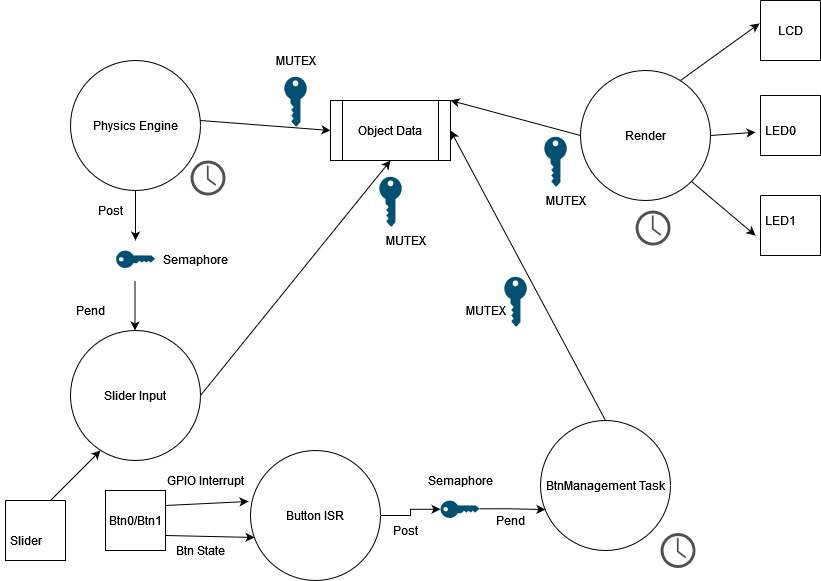

The diagram above was exported from draw.io. Its source (the exported page's mxGraphModel, read from the mxfile embedded in the PNG):
<mxGraphModel dx="1038" dy="564" grid="1" gridSize="10" guides="1" tooltips="1" connect="1" arrows="1" fold="1" page="1" pageScale="1" pageWidth="850" pageHeight="1100" math="0" shadow="0">
  <root>
    <mxCell id="0" />
    <mxCell id="1" parent="0" />
    <mxCell id="bYmYtA-hjAnZN4skIXQa-1" value="Physics Engine" style="ellipse;whiteSpace=wrap;html=1;aspect=fixed;" vertex="1" parent="1">
      <mxGeometry x="80" y="80" width="130" height="130" as="geometry" />
    </mxCell>
    <mxCell id="bYmYtA-hjAnZN4skIXQa-2" value="" style="sketch=0;pointerEvents=1;shadow=0;dashed=0;html=1;strokeColor=none;fillColor=#505050;labelPosition=center;verticalLabelPosition=bottom;verticalAlign=top;outlineConnect=0;align=center;shape=mxgraph.office.concepts.clock;" vertex="1" parent="1">
      <mxGeometry x="200" y="180" width="35" height="35" as="geometry" />
    </mxCell>
    <mxCell id="bYmYtA-hjAnZN4skIXQa-3" value="" style="points=[[0,0.5,0],[0.24,0,0],[0.5,0.28,0],[0.995,0.475,0],[0.5,0.72,0],[0.24,1,0]];verticalLabelPosition=bottom;sketch=0;html=1;verticalAlign=top;aspect=fixed;align=center;pointerEvents=1;shape=mxgraph.cisco19.key;fillColor=#005073;strokeColor=none;" vertex="1" parent="1">
      <mxGeometry x="125.56" y="270" width="38.89" height="17.5" as="geometry" />
    </mxCell>
    <mxCell id="bYmYtA-hjAnZN4skIXQa-4" value="" style="endArrow=classic;html=1;rounded=0;exitX=0.5;exitY=1;exitDx=0;exitDy=0;" edge="1" parent="1" source="bYmYtA-hjAnZN4skIXQa-1">
      <mxGeometry width="50" height="50" relative="1" as="geometry">
        <mxPoint x="400" y="290" as="sourcePoint" />
        <mxPoint x="145" y="260" as="targetPoint" />
      </mxGeometry>
    </mxCell>
    <mxCell id="bYmYtA-hjAnZN4skIXQa-5" value="" style="endArrow=classic;html=1;rounded=0;exitX=0.5;exitY=1;exitDx=0;exitDy=0;" edge="1" parent="1">
      <mxGeometry width="50" height="50" relative="1" as="geometry">
        <mxPoint x="144.5" y="300" as="sourcePoint" />
        <mxPoint x="144.5" y="350" as="targetPoint" />
      </mxGeometry>
    </mxCell>
    <mxCell id="bYmYtA-hjAnZN4skIXQa-6" value="Slider Input" style="ellipse;whiteSpace=wrap;html=1;aspect=fixed;" vertex="1" parent="1">
      <mxGeometry x="80" y="350" width="130" height="130" as="geometry" />
    </mxCell>
    <mxCell id="bYmYtA-hjAnZN4skIXQa-8" value="Object Data" style="shape=process;whiteSpace=wrap;html=1;backgroundOutline=1;" vertex="1" parent="1">
      <mxGeometry x="340" y="120" width="120" height="60" as="geometry" />
    </mxCell>
    <mxCell id="bYmYtA-hjAnZN4skIXQa-9" value="" style="endArrow=classic;html=1;rounded=0;exitX=1;exitY=0.5;exitDx=0;exitDy=0;entryX=0.5;entryY=1;entryDx=0;entryDy=0;" edge="1" parent="1" source="bYmYtA-hjAnZN4skIXQa-6" target="bYmYtA-hjAnZN4skIXQa-8">
      <mxGeometry width="50" height="50" relative="1" as="geometry">
        <mxPoint x="370" y="330" as="sourcePoint" />
        <mxPoint x="420" y="280" as="targetPoint" />
      </mxGeometry>
    </mxCell>
    <mxCell id="bYmYtA-hjAnZN4skIXQa-10" value="" style="points=[[0,0.5,0],[0.24,0,0],[0.5,0.28,0],[0.995,0.475,0],[0.5,0.72,0],[0.24,1,0]];verticalLabelPosition=bottom;sketch=0;html=1;verticalAlign=top;aspect=fixed;align=center;pointerEvents=1;shape=mxgraph.cisco19.key;fillColor=#005073;strokeColor=none;rotation=90;" vertex="1" parent="1">
      <mxGeometry x="280" y="110" width="50" height="22.5" as="geometry" />
    </mxCell>
    <mxCell id="bYmYtA-hjAnZN4skIXQa-11" value="" style="endArrow=classic;html=1;rounded=0;exitX=0.5;exitY=1;exitDx=0;exitDy=0;entryX=0;entryY=0.5;entryDx=0;entryDy=0;" edge="1" parent="1" target="bYmYtA-hjAnZN4skIXQa-8">
      <mxGeometry width="50" height="50" relative="1" as="geometry">
        <mxPoint x="210" y="140" as="sourcePoint" />
        <mxPoint x="210" y="190" as="targetPoint" />
      </mxGeometry>
    </mxCell>
    <mxCell id="bYmYtA-hjAnZN4skIXQa-12" value="" style="points=[[0,0.5,0],[0.24,0,0],[0.5,0.28,0],[0.995,0.475,0],[0.5,0.72,0],[0.24,1,0]];verticalLabelPosition=bottom;sketch=0;html=1;verticalAlign=top;aspect=fixed;align=center;pointerEvents=1;shape=mxgraph.cisco19.key;fillColor=#005073;strokeColor=none;rotation=90;" vertex="1" parent="1">
      <mxGeometry x="375" y="210" width="50" height="22.5" as="geometry" />
    </mxCell>
    <mxCell id="bYmYtA-hjAnZN4skIXQa-14" value="Btn0/Btn1" style="rounded=0;whiteSpace=wrap;html=1;" vertex="1" parent="1">
      <mxGeometry x="115" y="510" width="60" height="60" as="geometry" />
    </mxCell>
    <mxCell id="bYmYtA-hjAnZN4skIXQa-28" style="edgeStyle=orthogonalEdgeStyle;rounded=0;orthogonalLoop=1;jettySize=auto;html=1;exitX=1;exitY=0.5;exitDx=0;exitDy=0;entryX=0;entryY=0.5;entryDx=0;entryDy=0;entryPerimeter=0;" edge="1" parent="1" source="bYmYtA-hjAnZN4skIXQa-15" target="bYmYtA-hjAnZN4skIXQa-19">
      <mxGeometry relative="1" as="geometry" />
    </mxCell>
    <mxCell id="bYmYtA-hjAnZN4skIXQa-15" value="Button ISR" style="ellipse;whiteSpace=wrap;html=1;aspect=fixed;" vertex="1" parent="1">
      <mxGeometry x="260" y="470" width="130" height="130" as="geometry" />
    </mxCell>
    <mxCell id="bYmYtA-hjAnZN4skIXQa-17" value="BtnManagement Task" style="ellipse;whiteSpace=wrap;html=1;aspect=fixed;" vertex="1" parent="1">
      <mxGeometry x="550" y="440" width="130" height="130" as="geometry" />
    </mxCell>
    <mxCell id="bYmYtA-hjAnZN4skIXQa-18" value="" style="sketch=0;pointerEvents=1;shadow=0;dashed=0;html=1;strokeColor=none;fillColor=#505050;labelPosition=center;verticalLabelPosition=bottom;verticalAlign=top;outlineConnect=0;align=center;shape=mxgraph.office.concepts.clock;" vertex="1" parent="1">
      <mxGeometry x="670" y="552.5" width="35" height="35" as="geometry" />
    </mxCell>
    <mxCell id="bYmYtA-hjAnZN4skIXQa-29" style="edgeStyle=orthogonalEdgeStyle;rounded=0;orthogonalLoop=1;jettySize=auto;html=1;exitX=0.995;exitY=0.475;exitDx=0;exitDy=0;exitPerimeter=0;entryX=0.038;entryY=0.685;entryDx=0;entryDy=0;entryPerimeter=0;" edge="1" parent="1" source="bYmYtA-hjAnZN4skIXQa-19" target="bYmYtA-hjAnZN4skIXQa-17">
      <mxGeometry relative="1" as="geometry" />
    </mxCell>
    <mxCell id="bYmYtA-hjAnZN4skIXQa-19" value="" style="points=[[0,0.5,0],[0.24,0,0],[0.5,0.28,0],[0.995,0.475,0],[0.5,0.72,0],[0.24,1,0]];verticalLabelPosition=bottom;sketch=0;html=1;verticalAlign=top;aspect=fixed;align=center;pointerEvents=1;shape=mxgraph.cisco19.key;fillColor=#005073;strokeColor=none;" vertex="1" parent="1">
      <mxGeometry x="450" y="520" width="38.89" height="17.5" as="geometry" />
    </mxCell>
    <mxCell id="bYmYtA-hjAnZN4skIXQa-20" value="Render" style="ellipse;whiteSpace=wrap;html=1;aspect=fixed;" vertex="1" parent="1">
      <mxGeometry x="590" y="90" width="130" height="130" as="geometry" />
    </mxCell>
    <mxCell id="bYmYtA-hjAnZN4skIXQa-21" value="" style="endArrow=classic;html=1;rounded=0;exitX=1;exitY=0.75;exitDx=0;exitDy=0;entryX=0.031;entryY=0.669;entryDx=0;entryDy=0;entryPerimeter=0;" edge="1" parent="1" source="bYmYtA-hjAnZN4skIXQa-14" target="bYmYtA-hjAnZN4skIXQa-15">
      <mxGeometry width="50" height="50" relative="1" as="geometry">
        <mxPoint x="200" y="520" as="sourcePoint" />
        <mxPoint x="200" y="570" as="targetPoint" />
      </mxGeometry>
    </mxCell>
    <mxCell id="bYmYtA-hjAnZN4skIXQa-22" value="" style="endArrow=classic;html=1;rounded=0;exitX=1;exitY=0.25;exitDx=0;exitDy=0;entryX=-0.015;entryY=0.392;entryDx=0;entryDy=0;entryPerimeter=0;" edge="1" parent="1" source="bYmYtA-hjAnZN4skIXQa-14" target="bYmYtA-hjAnZN4skIXQa-15">
      <mxGeometry width="50" height="50" relative="1" as="geometry">
        <mxPoint x="210" y="530" as="sourcePoint" />
        <mxPoint x="210" y="580" as="targetPoint" />
      </mxGeometry>
    </mxCell>
    <mxCell id="bYmYtA-hjAnZN4skIXQa-25" value="Btn State" style="text;html=1;align=center;verticalAlign=middle;resizable=0;points=[];autosize=1;strokeColor=none;fillColor=none;" vertex="1" parent="1">
      <mxGeometry x="180" y="560" width="60" height="20" as="geometry" />
    </mxCell>
    <mxCell id="bYmYtA-hjAnZN4skIXQa-26" value="GPIO Interrupt" style="text;html=1;align=center;verticalAlign=middle;resizable=0;points=[];autosize=1;strokeColor=none;fillColor=none;" vertex="1" parent="1">
      <mxGeometry x="170" y="490" width="90" height="20" as="geometry" />
    </mxCell>
    <mxCell id="bYmYtA-hjAnZN4skIXQa-31" value="" style="endArrow=classic;html=1;rounded=0;exitX=0.5;exitY=0;exitDx=0;exitDy=0;entryX=1;entryY=0.5;entryDx=0;entryDy=0;" edge="1" parent="1" source="bYmYtA-hjAnZN4skIXQa-17" target="bYmYtA-hjAnZN4skIXQa-8">
      <mxGeometry width="50" height="50" relative="1" as="geometry">
        <mxPoint x="220" y="425" as="sourcePoint" />
        <mxPoint x="410" y="190" as="targetPoint" />
      </mxGeometry>
    </mxCell>
    <mxCell id="bYmYtA-hjAnZN4skIXQa-32" value="" style="points=[[0,0.5,0],[0.24,0,0],[0.5,0.28,0],[0.995,0.475,0],[0.5,0.72,0],[0.24,1,0]];verticalLabelPosition=bottom;sketch=0;html=1;verticalAlign=top;aspect=fixed;align=center;pointerEvents=1;shape=mxgraph.cisco19.key;fillColor=#005073;strokeColor=none;rotation=90;" vertex="1" parent="1">
      <mxGeometry x="500" y="310" width="50" height="22.5" as="geometry" />
    </mxCell>
    <mxCell id="bYmYtA-hjAnZN4skIXQa-33" value="" style="endArrow=classic;html=1;rounded=0;exitX=0;exitY=0.5;exitDx=0;exitDy=0;entryX=1;entryY=0;entryDx=0;entryDy=0;" edge="1" parent="1" source="bYmYtA-hjAnZN4skIXQa-20" target="bYmYtA-hjAnZN4skIXQa-8">
      <mxGeometry width="50" height="50" relative="1" as="geometry">
        <mxPoint x="410" y="390" as="sourcePoint" />
        <mxPoint x="460" y="340" as="targetPoint" />
      </mxGeometry>
    </mxCell>
    <mxCell id="bYmYtA-hjAnZN4skIXQa-34" value="" style="points=[[0,0.5,0],[0.24,0,0],[0.5,0.28,0],[0.995,0.475,0],[0.5,0.72,0],[0.24,1,0]];verticalLabelPosition=bottom;sketch=0;html=1;verticalAlign=top;aspect=fixed;align=center;pointerEvents=1;shape=mxgraph.cisco19.key;fillColor=#005073;strokeColor=none;rotation=90;" vertex="1" parent="1">
      <mxGeometry x="540" y="170" width="50" height="22.5" as="geometry" />
    </mxCell>
    <mxCell id="bYmYtA-hjAnZN4skIXQa-36" value="" style="sketch=0;pointerEvents=1;shadow=0;dashed=0;html=1;strokeColor=none;fillColor=#505050;labelPosition=center;verticalLabelPosition=bottom;verticalAlign=top;outlineConnect=0;align=center;shape=mxgraph.office.concepts.clock;" vertex="1" parent="1">
      <mxGeometry x="645" y="230" width="35" height="35" as="geometry" />
    </mxCell>
    <mxCell id="bYmYtA-hjAnZN4skIXQa-37" value="" style="swimlane;startSize=0;" vertex="1" parent="1">
      <mxGeometry x="770" y="20" width="60" height="60" as="geometry" />
    </mxCell>
    <mxCell id="bYmYtA-hjAnZN4skIXQa-40" value="LCD" style="text;html=1;align=center;verticalAlign=middle;resizable=0;points=[];autosize=1;strokeColor=none;fillColor=none;" vertex="1" parent="bYmYtA-hjAnZN4skIXQa-37">
      <mxGeometry x="10" y="20" width="40" height="20" as="geometry" />
    </mxCell>
    <mxCell id="bYmYtA-hjAnZN4skIXQa-38" value="" style="swimlane;startSize=0;" vertex="1" parent="1">
      <mxGeometry x="770" y="115" width="60" height="60" as="geometry" />
    </mxCell>
    <mxCell id="bYmYtA-hjAnZN4skIXQa-39" value="" style="swimlane;startSize=0;" vertex="1" parent="1">
      <mxGeometry x="770" y="215" width="60" height="60" as="geometry" />
    </mxCell>
    <mxCell id="bYmYtA-hjAnZN4skIXQa-41" value="LED0" style="text;html=1;align=center;verticalAlign=middle;resizable=0;points=[];autosize=1;strokeColor=none;fillColor=none;" vertex="1" parent="1">
      <mxGeometry x="765" y="140" width="50" height="20" as="geometry" />
    </mxCell>
    <mxCell id="bYmYtA-hjAnZN4skIXQa-42" value="LED1" style="text;html=1;align=center;verticalAlign=middle;resizable=0;points=[];autosize=1;strokeColor=none;fillColor=none;" vertex="1" parent="1">
      <mxGeometry x="765" y="230" width="50" height="20" as="geometry" />
    </mxCell>
    <mxCell id="bYmYtA-hjAnZN4skIXQa-44" value="" style="endArrow=classic;html=1;rounded=0;entryX=-0.017;entryY=0.383;entryDx=0;entryDy=0;entryPerimeter=0;" edge="1" parent="1" target="bYmYtA-hjAnZN4skIXQa-37">
      <mxGeometry width="50" height="50" relative="1" as="geometry">
        <mxPoint x="690" y="100" as="sourcePoint" />
        <mxPoint x="740" y="50" as="targetPoint" />
      </mxGeometry>
    </mxCell>
    <mxCell id="bYmYtA-hjAnZN4skIXQa-45" value="" style="endArrow=classic;html=1;rounded=0;exitX=1;exitY=0.5;exitDx=0;exitDy=0;" edge="1" parent="1" source="bYmYtA-hjAnZN4skIXQa-20" target="bYmYtA-hjAnZN4skIXQa-41">
      <mxGeometry width="50" height="50" relative="1" as="geometry">
        <mxPoint x="700" y="110" as="sourcePoint" />
        <mxPoint x="778.98" y="52.98000000000002" as="targetPoint" />
      </mxGeometry>
    </mxCell>
    <mxCell id="bYmYtA-hjAnZN4skIXQa-46" value="" style="endArrow=classic;html=1;rounded=0;exitX=1;exitY=1;exitDx=0;exitDy=0;entryX=0;entryY=1.25;entryDx=0;entryDy=0;entryPerimeter=0;" edge="1" parent="1" source="bYmYtA-hjAnZN4skIXQa-20" target="bYmYtA-hjAnZN4skIXQa-42">
      <mxGeometry width="50" height="50" relative="1" as="geometry">
        <mxPoint x="730" y="165" as="sourcePoint" />
        <mxPoint x="775" y="161.78571428571433" as="targetPoint" />
      </mxGeometry>
    </mxCell>
    <mxCell id="bYmYtA-hjAnZN4skIXQa-47" value="MUTEX" style="text;html=1;align=center;verticalAlign=middle;resizable=0;points=[];autosize=1;strokeColor=none;fillColor=none;" vertex="1" parent="1">
      <mxGeometry x="390" y="250" width="50" height="20" as="geometry" />
    </mxCell>
    <mxCell id="bYmYtA-hjAnZN4skIXQa-48" value="MUTEX" style="text;html=1;align=center;verticalAlign=middle;resizable=0;points=[];autosize=1;strokeColor=none;fillColor=none;" vertex="1" parent="1">
      <mxGeometry x="280" y="70" width="50" height="20" as="geometry" />
    </mxCell>
    <mxCell id="bYmYtA-hjAnZN4skIXQa-49" value="MUTEX" style="text;html=1;align=center;verticalAlign=middle;resizable=0;points=[];autosize=1;strokeColor=none;fillColor=none;" vertex="1" parent="1">
      <mxGeometry x="550" y="210" width="50" height="20" as="geometry" />
    </mxCell>
    <mxCell id="bYmYtA-hjAnZN4skIXQa-50" value="MUTEX" style="text;html=1;align=center;verticalAlign=middle;resizable=0;points=[];autosize=1;strokeColor=none;fillColor=none;" vertex="1" parent="1">
      <mxGeometry x="470" y="320" width="50" height="20" as="geometry" />
    </mxCell>
    <mxCell id="bYmYtA-hjAnZN4skIXQa-51" value="Semaphore" style="text;html=1;strokeColor=none;fillColor=none;align=center;verticalAlign=middle;whiteSpace=wrap;rounded=0;" vertex="1" parent="1">
      <mxGeometry x="440" y="485" width="60" height="30" as="geometry" />
    </mxCell>
    <mxCell id="bYmYtA-hjAnZN4skIXQa-52" value="Semaphore" style="text;html=1;strokeColor=none;fillColor=none;align=center;verticalAlign=middle;whiteSpace=wrap;rounded=0;" vertex="1" parent="1">
      <mxGeometry x="175" y="263.75" width="60" height="30" as="geometry" />
    </mxCell>
    <mxCell id="bYmYtA-hjAnZN4skIXQa-53" value="Post" style="text;html=1;align=center;verticalAlign=middle;resizable=0;points=[];autosize=1;strokeColor=none;fillColor=none;" vertex="1" parent="1">
      <mxGeometry x="100" y="220" width="40" height="20" as="geometry" />
    </mxCell>
    <mxCell id="bYmYtA-hjAnZN4skIXQa-54" value="Post" style="text;html=1;align=center;verticalAlign=middle;resizable=0;points=[];autosize=1;strokeColor=none;fillColor=none;" vertex="1" parent="1">
      <mxGeometry x="395" y="540" width="40" height="20" as="geometry" />
    </mxCell>
    <mxCell id="bYmYtA-hjAnZN4skIXQa-55" value="Pend" style="text;html=1;align=center;verticalAlign=middle;resizable=0;points=[];autosize=1;strokeColor=none;fillColor=none;" vertex="1" parent="1">
      <mxGeometry x="80" y="320" width="40" height="20" as="geometry" />
    </mxCell>
    <mxCell id="bYmYtA-hjAnZN4skIXQa-56" value="Pend" style="text;html=1;align=center;verticalAlign=middle;resizable=0;points=[];autosize=1;strokeColor=none;fillColor=none;" vertex="1" parent="1">
      <mxGeometry x="500" y="530" width="40" height="20" as="geometry" />
    </mxCell>
    <mxCell id="bYmYtA-hjAnZN4skIXQa-59" value="" style="group" vertex="1" connectable="0" parent="1">
      <mxGeometry x="10" y="520" width="65" height="60" as="geometry" />
    </mxCell>
    <mxCell id="bYmYtA-hjAnZN4skIXQa-57" value="" style="swimlane;startSize=0;" vertex="1" parent="bYmYtA-hjAnZN4skIXQa-59">
      <mxGeometry x="5" width="60" height="60" as="geometry" />
    </mxCell>
    <mxCell id="bYmYtA-hjAnZN4skIXQa-58" value="Slider" style="text;html=1;align=center;verticalAlign=middle;resizable=0;points=[];autosize=1;strokeColor=none;fillColor=none;" vertex="1" parent="bYmYtA-hjAnZN4skIXQa-59">
      <mxGeometry y="30" width="50" height="20" as="geometry" />
    </mxCell>
    <mxCell id="bYmYtA-hjAnZN4skIXQa-60" value="" style="endArrow=classic;html=1;rounded=0;" edge="1" parent="1">
      <mxGeometry width="50" height="50" relative="1" as="geometry">
        <mxPoint x="60" y="520" as="sourcePoint" />
        <mxPoint x="110" y="470" as="targetPoint" />
      </mxGeometry>
    </mxCell>
  </root>
</mxGraphModel>